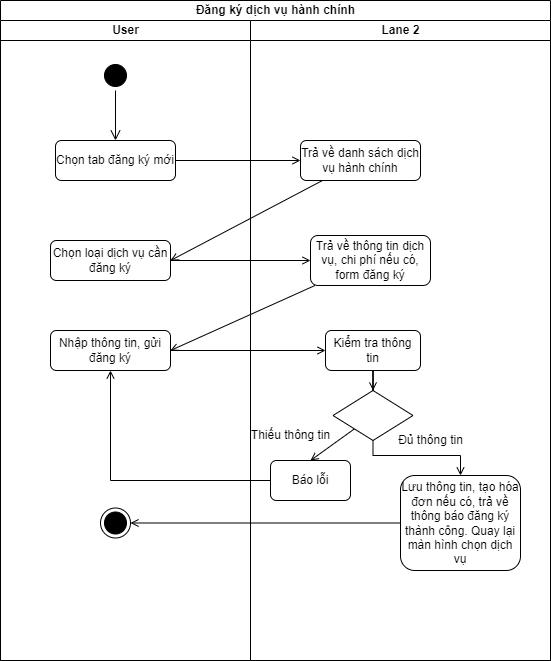

The diagram above was exported from draw.io. Its source (the exported page's mxGraphModel, read from the mxfile embedded in the PNG):
<mxGraphModel dx="1050" dy="523" grid="1" gridSize="10" guides="1" tooltips="1" connect="1" arrows="1" fold="1" page="1" pageScale="1" pageWidth="827" pageHeight="1169" math="0" shadow="0">
  <root>
    <mxCell id="0" />
    <mxCell id="1" parent="0" />
    <mxCell id="Bfm5ouzrHzipLKYUxdTs-1" value="Đăng ký dịch vụ hành chính" style="swimlane;childLayout=stackLayout;resizeParent=1;resizeParentMax=0;startSize=20;html=1;" parent="1" vertex="1">
      <mxGeometry x="220" y="50" width="550" height="660" as="geometry" />
    </mxCell>
    <mxCell id="Bfm5ouzrHzipLKYUxdTs-2" value="User" style="swimlane;startSize=20;html=1;" parent="Bfm5ouzrHzipLKYUxdTs-1" vertex="1">
      <mxGeometry y="20" width="250" height="640" as="geometry" />
    </mxCell>
    <mxCell id="Bfm5ouzrHzipLKYUxdTs-5" value="" style="ellipse;html=1;shape=startState;fillColor=#000000;strokeColor=#000000;" parent="Bfm5ouzrHzipLKYUxdTs-2" vertex="1">
      <mxGeometry x="99.99999999999955" y="40" width="30" height="30" as="geometry" />
    </mxCell>
    <mxCell id="Bfm5ouzrHzipLKYUxdTs-6" value="" style="edgeStyle=orthogonalEdgeStyle;html=1;verticalAlign=bottom;endArrow=open;endSize=8;strokeColor=#000000;rounded=0;entryX=0.5;entryY=0;entryDx=0;entryDy=0;" parent="Bfm5ouzrHzipLKYUxdTs-2" source="Bfm5ouzrHzipLKYUxdTs-5" target="Bfm5ouzrHzipLKYUxdTs-11" edge="1">
      <mxGeometry relative="1" as="geometry">
        <mxPoint x="115" y="100" as="targetPoint" />
      </mxGeometry>
    </mxCell>
    <mxCell id="Bfm5ouzrHzipLKYUxdTs-11" value="Chọn tab đăng ký mới" style="rounded=1;whiteSpace=wrap;html=1;strokeColor=#000000;" parent="Bfm5ouzrHzipLKYUxdTs-2" vertex="1">
      <mxGeometry x="55" y="120" width="120" height="40" as="geometry" />
    </mxCell>
    <mxCell id="Bfm5ouzrHzipLKYUxdTs-16" value="Chọn loại dịch vụ cần đăng ký" style="rounded=1;whiteSpace=wrap;html=1;strokeColor=#000000;" parent="Bfm5ouzrHzipLKYUxdTs-2" vertex="1">
      <mxGeometry x="50" y="220" width="120" height="40" as="geometry" />
    </mxCell>
    <mxCell id="Bfm5ouzrHzipLKYUxdTs-20" value="Nhập thông tin, gửi đăng ký" style="rounded=1;whiteSpace=wrap;html=1;strokeColor=#000000;" parent="Bfm5ouzrHzipLKYUxdTs-2" vertex="1">
      <mxGeometry x="50" y="310" width="120" height="40" as="geometry" />
    </mxCell>
    <mxCell id="Bfm5ouzrHzipLKYUxdTs-37" value="" style="ellipse;html=1;shape=endState;fillColor=#000000;strokeColor=#000000;" parent="Bfm5ouzrHzipLKYUxdTs-2" vertex="1">
      <mxGeometry x="100" y="487.5" width="30" height="30" as="geometry" />
    </mxCell>
    <mxCell id="Bfm5ouzrHzipLKYUxdTs-14" style="rounded=0;orthogonalLoop=1;jettySize=auto;html=1;entryX=0;entryY=0.5;entryDx=0;entryDy=0;strokeColor=#000000;endArrow=open;endFill=0;" parent="Bfm5ouzrHzipLKYUxdTs-1" source="Bfm5ouzrHzipLKYUxdTs-11" target="Bfm5ouzrHzipLKYUxdTs-13" edge="1">
      <mxGeometry relative="1" as="geometry" />
    </mxCell>
    <mxCell id="Bfm5ouzrHzipLKYUxdTs-15" style="rounded=0;orthogonalLoop=1;jettySize=auto;html=1;strokeColor=#000000;endArrow=open;endFill=0;entryX=1;entryY=0.5;entryDx=0;entryDy=0;" parent="Bfm5ouzrHzipLKYUxdTs-1" source="Bfm5ouzrHzipLKYUxdTs-13" target="Bfm5ouzrHzipLKYUxdTs-16" edge="1">
      <mxGeometry relative="1" as="geometry">
        <mxPoint x="339.99999999999955" y="340" as="targetPoint" />
      </mxGeometry>
    </mxCell>
    <mxCell id="Bfm5ouzrHzipLKYUxdTs-18" style="rounded=0;orthogonalLoop=1;jettySize=auto;html=1;entryX=0;entryY=0.5;entryDx=0;entryDy=0;strokeColor=#000000;endArrow=open;endFill=0;" parent="Bfm5ouzrHzipLKYUxdTs-1" source="Bfm5ouzrHzipLKYUxdTs-16" target="Bfm5ouzrHzipLKYUxdTs-17" edge="1">
      <mxGeometry relative="1" as="geometry" />
    </mxCell>
    <mxCell id="Bfm5ouzrHzipLKYUxdTs-19" style="rounded=0;orthogonalLoop=1;jettySize=auto;html=1;strokeColor=#000000;endArrow=open;endFill=0;entryX=1;entryY=0.5;entryDx=0;entryDy=0;" parent="Bfm5ouzrHzipLKYUxdTs-1" source="Bfm5ouzrHzipLKYUxdTs-17" target="Bfm5ouzrHzipLKYUxdTs-20" edge="1">
      <mxGeometry relative="1" as="geometry">
        <mxPoint x="334.99999999999955" y="360" as="targetPoint" />
      </mxGeometry>
    </mxCell>
    <mxCell id="Bfm5ouzrHzipLKYUxdTs-25" style="rounded=0;orthogonalLoop=1;jettySize=auto;html=1;entryX=0;entryY=0.5;entryDx=0;entryDy=0;strokeColor=#000000;endArrow=open;endFill=0;" parent="Bfm5ouzrHzipLKYUxdTs-1" source="Bfm5ouzrHzipLKYUxdTs-20" target="Bfm5ouzrHzipLKYUxdTs-23" edge="1">
      <mxGeometry relative="1" as="geometry" />
    </mxCell>
    <mxCell id="Bfm5ouzrHzipLKYUxdTs-3" value="Lane 2" style="swimlane;startSize=20;html=1;" parent="Bfm5ouzrHzipLKYUxdTs-1" vertex="1">
      <mxGeometry x="250" y="20" width="300" height="640" as="geometry" />
    </mxCell>
    <mxCell id="Bfm5ouzrHzipLKYUxdTs-13" value="Trả về danh sách dịch vụ hành chính" style="rounded=1;whiteSpace=wrap;html=1;strokeColor=#000000;" parent="Bfm5ouzrHzipLKYUxdTs-3" vertex="1">
      <mxGeometry x="50" y="120" width="120" height="40" as="geometry" />
    </mxCell>
    <mxCell id="Bfm5ouzrHzipLKYUxdTs-17" value="Trả về thông tin dịch vụ, chi phí nếu có, form đăng ký" style="rounded=1;whiteSpace=wrap;html=1;strokeColor=#000000;" parent="Bfm5ouzrHzipLKYUxdTs-3" vertex="1">
      <mxGeometry x="60" y="215" width="120" height="50" as="geometry" />
    </mxCell>
    <mxCell id="Bfm5ouzrHzipLKYUxdTs-30" style="rounded=0;orthogonalLoop=1;jettySize=auto;html=1;entryX=0.5;entryY=0;entryDx=0;entryDy=0;strokeColor=#000000;endArrow=open;endFill=0;" parent="Bfm5ouzrHzipLKYUxdTs-3" source="Bfm5ouzrHzipLKYUxdTs-21" target="Bfm5ouzrHzipLKYUxdTs-26" edge="1">
      <mxGeometry relative="1" as="geometry" />
    </mxCell>
    <mxCell id="Bfm5ouzrHzipLKYUxdTs-31" style="edgeStyle=orthogonalEdgeStyle;rounded=0;orthogonalLoop=1;jettySize=auto;html=1;entryX=0.5;entryY=0;entryDx=0;entryDy=0;strokeColor=#000000;endArrow=open;endFill=0;" parent="Bfm5ouzrHzipLKYUxdTs-3" source="Bfm5ouzrHzipLKYUxdTs-21" target="Bfm5ouzrHzipLKYUxdTs-36" edge="1">
      <mxGeometry relative="1" as="geometry">
        <mxPoint x="205.6199999999999" y="453" as="targetPoint" />
        <Array as="points">
          <mxPoint x="123" y="435" />
          <mxPoint x="210" y="435" />
        </Array>
      </mxGeometry>
    </mxCell>
    <mxCell id="Bfm5ouzrHzipLKYUxdTs-21" value="" style="rhombus;whiteSpace=wrap;html=1;strokeColor=#000000;" parent="Bfm5ouzrHzipLKYUxdTs-3" vertex="1">
      <mxGeometry x="82.5" y="370" width="80" height="50" as="geometry" />
    </mxCell>
    <mxCell id="Bfm5ouzrHzipLKYUxdTs-24" style="edgeStyle=orthogonalEdgeStyle;rounded=0;orthogonalLoop=1;jettySize=auto;html=1;strokeColor=#000000;endArrow=open;endFill=0;" parent="Bfm5ouzrHzipLKYUxdTs-3" source="Bfm5ouzrHzipLKYUxdTs-23" target="Bfm5ouzrHzipLKYUxdTs-21" edge="1">
      <mxGeometry relative="1" as="geometry" />
    </mxCell>
    <mxCell id="Bfm5ouzrHzipLKYUxdTs-23" value="Kiểm tra thông tin" style="rounded=1;whiteSpace=wrap;html=1;strokeColor=#000000;" parent="Bfm5ouzrHzipLKYUxdTs-3" vertex="1">
      <mxGeometry x="75" y="310" width="95" height="40" as="geometry" />
    </mxCell>
    <mxCell id="Bfm5ouzrHzipLKYUxdTs-26" value="Báo lỗi" style="rounded=1;whiteSpace=wrap;html=1;strokeColor=#000000;" parent="Bfm5ouzrHzipLKYUxdTs-3" vertex="1">
      <mxGeometry x="20" y="440" width="80" height="40" as="geometry" />
    </mxCell>
    <mxCell id="Bfm5ouzrHzipLKYUxdTs-36" value="Lưu thông tin, tạo hóa đơn nếu có, trả về thông báo đăng ký thành công. Quay lại màn hình chọn dịch vụ" style="rounded=1;whiteSpace=wrap;html=1;strokeColor=#000000;" parent="Bfm5ouzrHzipLKYUxdTs-3" vertex="1">
      <mxGeometry x="150" y="455" width="120" height="95" as="geometry" />
    </mxCell>
    <mxCell id="Bfm5ouzrHzipLKYUxdTs-41" value="Thiếu thông tin" style="text;html=1;align=center;verticalAlign=middle;resizable=0;points=[];autosize=1;strokeColor=none;fillColor=none;" parent="Bfm5ouzrHzipLKYUxdTs-3" vertex="1">
      <mxGeometry x="-10" y="400" width="100" height="30" as="geometry" />
    </mxCell>
    <mxCell id="Bfm5ouzrHzipLKYUxdTs-38" style="edgeStyle=orthogonalEdgeStyle;rounded=0;orthogonalLoop=1;jettySize=auto;html=1;entryX=1;entryY=0.5;entryDx=0;entryDy=0;strokeColor=#000000;endArrow=open;endFill=0;" parent="Bfm5ouzrHzipLKYUxdTs-1" source="Bfm5ouzrHzipLKYUxdTs-36" target="Bfm5ouzrHzipLKYUxdTs-37" edge="1">
      <mxGeometry relative="1" as="geometry" />
    </mxCell>
    <mxCell id="Bfm5ouzrHzipLKYUxdTs-40" style="edgeStyle=orthogonalEdgeStyle;rounded=0;orthogonalLoop=1;jettySize=auto;html=1;entryX=0.5;entryY=1;entryDx=0;entryDy=0;strokeColor=#000000;endArrow=open;endFill=0;" parent="Bfm5ouzrHzipLKYUxdTs-1" source="Bfm5ouzrHzipLKYUxdTs-26" target="Bfm5ouzrHzipLKYUxdTs-20" edge="1">
      <mxGeometry relative="1" as="geometry" />
    </mxCell>
    <mxCell id="Bfm5ouzrHzipLKYUxdTs-42" value="Đủ thông tin" style="text;html=1;align=center;verticalAlign=middle;resizable=0;points=[];autosize=1;strokeColor=none;fillColor=none;" parent="1" vertex="1">
      <mxGeometry x="605" y="475" width="90" height="30" as="geometry" />
    </mxCell>
  </root>
</mxGraphModel>